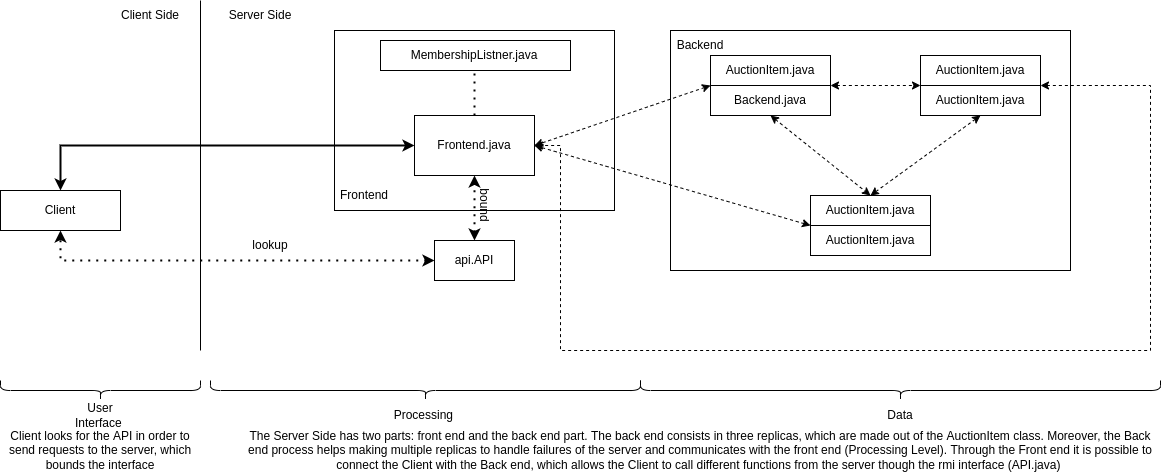

The diagram above was exported from draw.io. Its source (the exported page's mxGraphModel, read from the mxfile embedded in the PNG):
<mxGraphModel dx="1372" dy="1682" grid="1" gridSize="10" guides="1" tooltips="1" connect="1" arrows="1" fold="1" page="1" pageScale="1" pageWidth="827" pageHeight="1169" math="0" shadow="0">
  <root>
    <mxCell id="0" />
    <mxCell id="1" parent="0" />
    <mxCell id="wknwcejS0N6DIcQakyQN-1" value="" style="endArrow=none;html=1;rounded=0;" edge="1" parent="1">
      <mxGeometry width="50" height="50" relative="1" as="geometry">
        <mxPoint x="280" y="320" as="sourcePoint" />
        <mxPoint x="280" y="-30" as="targetPoint" />
      </mxGeometry>
    </mxCell>
    <mxCell id="wknwcejS0N6DIcQakyQN-2" value="" style="rounded=0;whiteSpace=wrap;html=1;" vertex="1" parent="1">
      <mxGeometry x="80" y="160" width="120" height="40" as="geometry" />
    </mxCell>
    <mxCell id="wknwcejS0N6DIcQakyQN-3" value="Client" style="text;html=1;strokeColor=none;fillColor=none;align=center;verticalAlign=middle;whiteSpace=wrap;rounded=0;" vertex="1" parent="1">
      <mxGeometry x="110" y="165" width="60" height="30" as="geometry" />
    </mxCell>
    <mxCell id="wknwcejS0N6DIcQakyQN-4" value="" style="rounded=0;whiteSpace=wrap;html=1;" vertex="1" parent="1">
      <mxGeometry x="414" width="280" height="180" as="geometry" />
    </mxCell>
    <mxCell id="wknwcejS0N6DIcQakyQN-7" value="" style="endArrow=classic;html=1;strokeWidth=2;rounded=0;exitX=0.5;exitY=0;exitDx=0;exitDy=0;startArrow=classic;startFill=1;endFill=1;" edge="1" parent="1" source="wknwcejS0N6DIcQakyQN-2" target="wknwcejS0N6DIcQakyQN-13">
      <mxGeometry width="50" height="50" relative="1" as="geometry">
        <mxPoint x="390" y="320" as="sourcePoint" />
        <mxPoint x="440" y="270" as="targetPoint" />
        <Array as="points">
          <mxPoint x="140" y="115" />
        </Array>
      </mxGeometry>
    </mxCell>
    <mxCell id="wknwcejS0N6DIcQakyQN-8" value="lookup" style="text;html=1;strokeColor=none;fillColor=none;align=center;verticalAlign=middle;whiteSpace=wrap;rounded=0;" vertex="1" parent="1">
      <mxGeometry x="320" y="200" width="60" height="30" as="geometry" />
    </mxCell>
    <mxCell id="wknwcejS0N6DIcQakyQN-9" value="" style="rounded=0;whiteSpace=wrap;html=1;" vertex="1" parent="1">
      <mxGeometry x="750" width="400" height="240" as="geometry" />
    </mxCell>
    <mxCell id="wknwcejS0N6DIcQakyQN-10" value="Backend" style="text;html=1;strokeColor=none;fillColor=none;align=center;verticalAlign=middle;whiteSpace=wrap;rounded=0;" vertex="1" parent="1">
      <mxGeometry x="750" width="60" height="30" as="geometry" />
    </mxCell>
    <mxCell id="wknwcejS0N6DIcQakyQN-13" value="" style="rounded=0;whiteSpace=wrap;html=1;" vertex="1" parent="1">
      <mxGeometry x="494" y="85" width="120" height="60" as="geometry" />
    </mxCell>
    <mxCell id="wknwcejS0N6DIcQakyQN-14" value="Frontend.java" style="text;html=1;strokeColor=none;fillColor=none;align=center;verticalAlign=middle;whiteSpace=wrap;rounded=0;" vertex="1" parent="1">
      <mxGeometry x="524" y="100" width="60" height="30" as="geometry" />
    </mxCell>
    <mxCell id="wknwcejS0N6DIcQakyQN-15" value="Frontend" style="text;html=1;strokeColor=none;fillColor=none;align=center;verticalAlign=middle;whiteSpace=wrap;rounded=0;" vertex="1" parent="1">
      <mxGeometry x="414" y="150" width="60" height="30" as="geometry" />
    </mxCell>
    <mxCell id="wknwcejS0N6DIcQakyQN-16" value="Server Side" style="text;html=1;strokeColor=none;fillColor=none;align=center;verticalAlign=middle;whiteSpace=wrap;rounded=0;" vertex="1" parent="1">
      <mxGeometry x="290" y="-30" width="100" height="30" as="geometry" />
    </mxCell>
    <mxCell id="wknwcejS0N6DIcQakyQN-17" value="Client Side" style="text;html=1;strokeColor=none;fillColor=none;align=center;verticalAlign=middle;whiteSpace=wrap;rounded=0;" vertex="1" parent="1">
      <mxGeometry x="190" y="-30" width="80" height="30" as="geometry" />
    </mxCell>
    <mxCell id="wknwcejS0N6DIcQakyQN-18" value="" style="rounded=0;whiteSpace=wrap;html=1;" vertex="1" parent="1">
      <mxGeometry x="460" y="10" width="190" height="30" as="geometry" />
    </mxCell>
    <mxCell id="wknwcejS0N6DIcQakyQN-19" value="MembershipListner.java" style="text;html=1;strokeColor=none;fillColor=none;align=center;verticalAlign=middle;whiteSpace=wrap;rounded=0;" vertex="1" parent="1">
      <mxGeometry x="524" y="10" width="60" height="30" as="geometry" />
    </mxCell>
    <mxCell id="wknwcejS0N6DIcQakyQN-20" value="" style="endArrow=none;dashed=1;html=1;dashPattern=1 3;strokeWidth=2;rounded=0;entryX=0.5;entryY=1;entryDx=0;entryDy=0;exitX=0.5;exitY=0;exitDx=0;exitDy=0;" edge="1" parent="1" source="wknwcejS0N6DIcQakyQN-13" target="wknwcejS0N6DIcQakyQN-19">
      <mxGeometry width="50" height="50" relative="1" as="geometry">
        <mxPoint x="424" y="100" as="sourcePoint" />
        <mxPoint x="474" y="50" as="targetPoint" />
      </mxGeometry>
    </mxCell>
    <mxCell id="wknwcejS0N6DIcQakyQN-21" value="" style="rounded=0;whiteSpace=wrap;html=1;" vertex="1" parent="1">
      <mxGeometry x="514" y="210" width="80" height="40" as="geometry" />
    </mxCell>
    <mxCell id="wknwcejS0N6DIcQakyQN-22" value="api.API" style="text;html=1;strokeColor=none;fillColor=none;align=center;verticalAlign=middle;whiteSpace=wrap;rounded=0;" vertex="1" parent="1">
      <mxGeometry x="524" y="215" width="60" height="30" as="geometry" />
    </mxCell>
    <mxCell id="wknwcejS0N6DIcQakyQN-23" value="" style="endArrow=classic;dashed=1;html=1;dashPattern=1 3;strokeWidth=2;rounded=0;entryX=0.5;entryY=1;entryDx=0;entryDy=0;exitX=0;exitY=0.5;exitDx=0;exitDy=0;startArrow=classic;startFill=1;endFill=1;" edge="1" parent="1" source="wknwcejS0N6DIcQakyQN-21" target="wknwcejS0N6DIcQakyQN-2">
      <mxGeometry width="50" height="50" relative="1" as="geometry">
        <mxPoint x="620" y="270" as="sourcePoint" />
        <mxPoint x="670" y="220" as="targetPoint" />
        <Array as="points">
          <mxPoint x="140" y="230" />
        </Array>
      </mxGeometry>
    </mxCell>
    <mxCell id="wknwcejS0N6DIcQakyQN-24" value="" style="endArrow=classic;dashed=1;html=1;dashPattern=1 3;strokeWidth=2;rounded=0;exitX=0.5;exitY=0;exitDx=0;exitDy=0;entryX=0.5;entryY=1;entryDx=0;entryDy=0;startArrow=classic;startFill=1;endFill=1;" edge="1" parent="1" source="wknwcejS0N6DIcQakyQN-21" target="wknwcejS0N6DIcQakyQN-13">
      <mxGeometry width="50" height="50" relative="1" as="geometry">
        <mxPoint x="620" y="270" as="sourcePoint" />
        <mxPoint x="670" y="220" as="targetPoint" />
      </mxGeometry>
    </mxCell>
    <mxCell id="wknwcejS0N6DIcQakyQN-25" value="bound" style="text;html=1;strokeColor=none;fillColor=none;align=center;verticalAlign=middle;whiteSpace=wrap;rounded=0;rotation=90;" vertex="1" parent="1">
      <mxGeometry x="534" y="160" width="60" height="30" as="geometry" />
    </mxCell>
    <mxCell id="wknwcejS0N6DIcQakyQN-26" value="" style="rounded=0;whiteSpace=wrap;html=1;" vertex="1" parent="1">
      <mxGeometry x="790" y="25" width="120" height="60" as="geometry" />
    </mxCell>
    <mxCell id="wknwcejS0N6DIcQakyQN-27" value="" style="rounded=0;whiteSpace=wrap;html=1;" vertex="1" parent="1">
      <mxGeometry x="1000" y="25" width="120" height="60" as="geometry" />
    </mxCell>
    <mxCell id="wknwcejS0N6DIcQakyQN-28" value="" style="rounded=0;whiteSpace=wrap;html=1;" vertex="1" parent="1">
      <mxGeometry x="890" y="165" width="120" height="60" as="geometry" />
    </mxCell>
    <mxCell id="wknwcejS0N6DIcQakyQN-29" value="" style="rounded=0;whiteSpace=wrap;html=1;" vertex="1" parent="1">
      <mxGeometry x="890" y="165" width="120" height="30" as="geometry" />
    </mxCell>
    <mxCell id="wknwcejS0N6DIcQakyQN-30" value="" style="rounded=0;whiteSpace=wrap;html=1;" vertex="1" parent="1">
      <mxGeometry x="790" y="25" width="120" height="30" as="geometry" />
    </mxCell>
    <mxCell id="wknwcejS0N6DIcQakyQN-31" value="" style="rounded=0;whiteSpace=wrap;html=1;" vertex="1" parent="1">
      <mxGeometry x="1000" y="25" width="120" height="30" as="geometry" />
    </mxCell>
    <mxCell id="wknwcejS0N6DIcQakyQN-32" value="AuctionItem.java" style="text;html=1;strokeColor=none;fillColor=none;align=center;verticalAlign=middle;whiteSpace=wrap;rounded=0;" vertex="1" parent="1">
      <mxGeometry x="920" y="165" width="60" height="30" as="geometry" />
    </mxCell>
    <mxCell id="wknwcejS0N6DIcQakyQN-33" value="AuctionItem.java" style="text;html=1;strokeColor=none;fillColor=none;align=center;verticalAlign=middle;whiteSpace=wrap;rounded=0;" vertex="1" parent="1">
      <mxGeometry x="820" y="25" width="60" height="30" as="geometry" />
    </mxCell>
    <mxCell id="wknwcejS0N6DIcQakyQN-34" value="AuctionItem.java" style="text;html=1;strokeColor=none;fillColor=none;align=center;verticalAlign=middle;whiteSpace=wrap;rounded=0;" vertex="1" parent="1">
      <mxGeometry x="1030" y="25" width="60" height="30" as="geometry" />
    </mxCell>
    <mxCell id="wknwcejS0N6DIcQakyQN-35" value="Backend.java" style="text;html=1;strokeColor=none;fillColor=none;align=center;verticalAlign=middle;whiteSpace=wrap;rounded=0;" vertex="1" parent="1">
      <mxGeometry x="820" y="55" width="60" height="30" as="geometry" />
    </mxCell>
    <mxCell id="wknwcejS0N6DIcQakyQN-36" value="AuctionItem.java" style="text;html=1;strokeColor=none;fillColor=none;align=center;verticalAlign=middle;whiteSpace=wrap;rounded=0;" vertex="1" parent="1">
      <mxGeometry x="1030" y="55" width="60" height="30" as="geometry" />
    </mxCell>
    <mxCell id="wknwcejS0N6DIcQakyQN-37" value="AuctionItem.java" style="text;html=1;strokeColor=none;fillColor=none;align=center;verticalAlign=middle;whiteSpace=wrap;rounded=0;" vertex="1" parent="1">
      <mxGeometry x="920" y="195" width="60" height="30" as="geometry" />
    </mxCell>
    <mxCell id="wknwcejS0N6DIcQakyQN-39" value="" style="endArrow=classic;dashed=1;html=1;rounded=0;entryX=1;entryY=0.5;entryDx=0;entryDy=0;exitX=0;exitY=1;exitDx=0;exitDy=0;startArrow=classic;startFill=1;endFill=1;" edge="1" parent="1" source="wknwcejS0N6DIcQakyQN-30" target="wknwcejS0N6DIcQakyQN-13">
      <mxGeometry width="50" height="50" relative="1" as="geometry">
        <mxPoint x="620" y="270" as="sourcePoint" />
        <mxPoint x="670" y="220" as="targetPoint" />
      </mxGeometry>
    </mxCell>
    <mxCell id="wknwcejS0N6DIcQakyQN-40" value="" style="endArrow=classic;dashed=1;html=1;rounded=0;entryX=1;entryY=0.5;entryDx=0;entryDy=0;exitX=0;exitY=0.5;exitDx=0;exitDy=0;startArrow=classic;startFill=1;endFill=1;" edge="1" parent="1" source="wknwcejS0N6DIcQakyQN-28" target="wknwcejS0N6DIcQakyQN-13">
      <mxGeometry width="50" height="50" relative="1" as="geometry">
        <mxPoint x="800" y="64.99999999999977" as="sourcePoint" />
        <mxPoint x="624" y="124.99999999999977" as="targetPoint" />
      </mxGeometry>
    </mxCell>
    <mxCell id="wknwcejS0N6DIcQakyQN-41" value="" style="endArrow=classic;dashed=1;html=1;rounded=0;exitX=1;exitY=0.5;exitDx=0;exitDy=0;entryX=1;entryY=0.5;entryDx=0;entryDy=0;startArrow=classic;startFill=1;endFill=1;" edge="1" parent="1" source="wknwcejS0N6DIcQakyQN-27" target="wknwcejS0N6DIcQakyQN-13">
      <mxGeometry width="50" height="50" relative="1" as="geometry">
        <mxPoint x="810" y="74.99999999999977" as="sourcePoint" />
        <mxPoint x="620" y="120" as="targetPoint" />
        <Array as="points">
          <mxPoint x="1230" y="55" />
          <mxPoint x="1230" y="320" />
          <mxPoint x="640" y="320" />
          <mxPoint x="640" y="115" />
        </Array>
      </mxGeometry>
    </mxCell>
    <mxCell id="wknwcejS0N6DIcQakyQN-42" value="" style="endArrow=classic;dashed=1;html=1;rounded=0;entryX=0;entryY=1;entryDx=0;entryDy=0;exitX=1;exitY=1;exitDx=0;exitDy=0;startArrow=classic;startFill=1;endFill=1;" edge="1" parent="1" source="wknwcejS0N6DIcQakyQN-30" target="wknwcejS0N6DIcQakyQN-31">
      <mxGeometry width="50" height="50" relative="1" as="geometry">
        <mxPoint x="800" y="64.99999999999977" as="sourcePoint" />
        <mxPoint x="624" y="124.99999999999977" as="targetPoint" />
      </mxGeometry>
    </mxCell>
    <mxCell id="wknwcejS0N6DIcQakyQN-43" value="" style="endArrow=classic;dashed=1;html=1;rounded=0;entryX=0.5;entryY=0;entryDx=0;entryDy=0;startArrow=classic;startFill=1;endFill=1;exitX=0.5;exitY=1;exitDx=0;exitDy=0;" edge="1" parent="1" source="wknwcejS0N6DIcQakyQN-35" target="wknwcejS0N6DIcQakyQN-32">
      <mxGeometry width="50" height="50" relative="1" as="geometry">
        <mxPoint x="840" y="80" as="sourcePoint" />
        <mxPoint x="634" y="134.99999999999977" as="targetPoint" />
      </mxGeometry>
    </mxCell>
    <mxCell id="wknwcejS0N6DIcQakyQN-44" value="" style="endArrow=classic;dashed=1;html=1;rounded=0;entryX=0.5;entryY=0;entryDx=0;entryDy=0;startArrow=classic;startFill=1;endFill=1;exitX=0.5;exitY=1;exitDx=0;exitDy=0;" edge="1" parent="1" source="wknwcejS0N6DIcQakyQN-27" target="wknwcejS0N6DIcQakyQN-32">
      <mxGeometry width="50" height="50" relative="1" as="geometry">
        <mxPoint x="860" y="94.99999999999977" as="sourcePoint" />
        <mxPoint x="960" y="174.99999999999977" as="targetPoint" />
      </mxGeometry>
    </mxCell>
    <mxCell id="wknwcejS0N6DIcQakyQN-45" value="" style="shape=curlyBracket;whiteSpace=wrap;html=1;rounded=1;flipH=1;rotation=90;" vertex="1" parent="1">
      <mxGeometry x="170" y="260" width="20" height="200" as="geometry" />
    </mxCell>
    <mxCell id="wknwcejS0N6DIcQakyQN-46" value="" style="shape=curlyBracket;whiteSpace=wrap;html=1;rounded=1;flipH=1;rotation=90;" vertex="1" parent="1">
      <mxGeometry x="495" y="145" width="20" height="430" as="geometry" />
    </mxCell>
    <mxCell id="wknwcejS0N6DIcQakyQN-47" value="" style="shape=curlyBracket;whiteSpace=wrap;html=1;rounded=1;flipH=1;rotation=90;" vertex="1" parent="1">
      <mxGeometry x="970" y="100" width="20" height="520" as="geometry" />
    </mxCell>
    <mxCell id="wknwcejS0N6DIcQakyQN-48" value="User Interface&amp;nbsp;" style="text;html=1;strokeColor=none;fillColor=none;align=center;verticalAlign=middle;whiteSpace=wrap;rounded=0;" vertex="1" parent="1">
      <mxGeometry x="150" y="370" width="60" height="30" as="geometry" />
    </mxCell>
    <mxCell id="wknwcejS0N6DIcQakyQN-49" value="Processing&amp;nbsp;" style="text;html=1;strokeColor=none;fillColor=none;align=center;verticalAlign=middle;whiteSpace=wrap;rounded=0;" vertex="1" parent="1">
      <mxGeometry x="475" y="370" width="60" height="30" as="geometry" />
    </mxCell>
    <mxCell id="wknwcejS0N6DIcQakyQN-50" value="Data" style="text;html=1;strokeColor=none;fillColor=none;align=center;verticalAlign=middle;whiteSpace=wrap;rounded=0;" vertex="1" parent="1">
      <mxGeometry x="950" y="370" width="60" height="30" as="geometry" />
    </mxCell>
    <mxCell id="wknwcejS0N6DIcQakyQN-51" value="Client looks for the API in order to send requests to the server, which bounds the interface" style="text;html=1;strokeColor=none;fillColor=none;align=center;verticalAlign=middle;whiteSpace=wrap;rounded=0;" vertex="1" parent="1">
      <mxGeometry x="80" y="400" width="200" height="40" as="geometry" />
    </mxCell>
    <mxCell id="wknwcejS0N6DIcQakyQN-52" value="The Server Side has two parts: front end and the back end part. The back end consists in three replicas, which are made out of the AuctionItem class. Moreover, the Back end process helps making multiple replicas to handle failures of the server and communicates with the front end (Processing Level). Through the Front end it is possible to connect the Client with the Back end, which allows the Client to call different functions from the server though the rmi interface (API.java)&amp;nbsp;" style="text;html=1;strokeColor=none;fillColor=none;align=center;verticalAlign=middle;whiteSpace=wrap;rounded=0;" vertex="1" parent="1">
      <mxGeometry x="320" y="400" width="920" height="40" as="geometry" />
    </mxCell>
  </root>
</mxGraphModel>